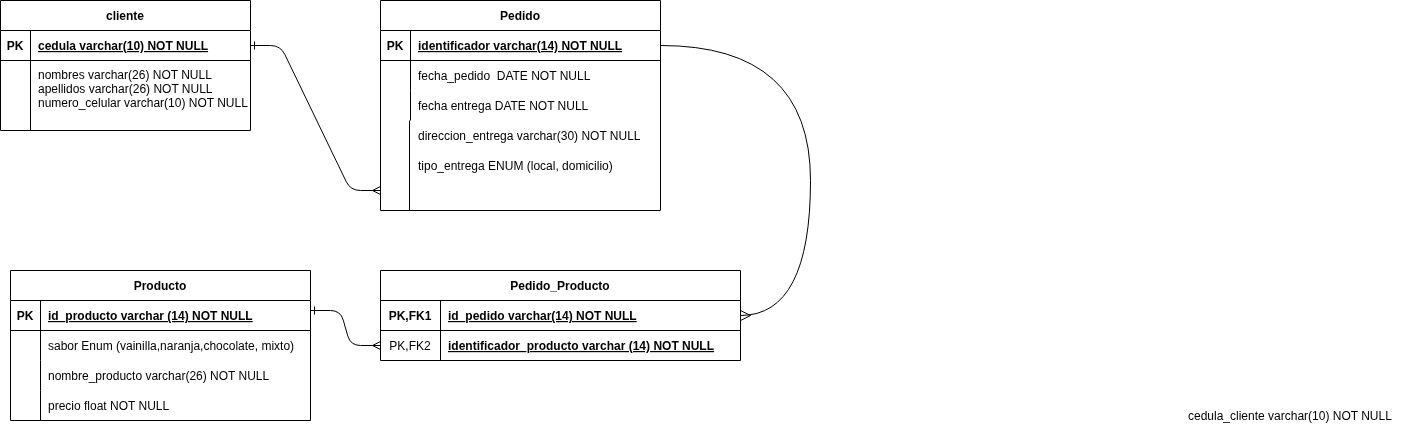

The diagram above was exported from draw.io. Its source (the exported page's mxGraphModel, read from the mxfile embedded in the PNG):
<mxGraphModel dx="1393" dy="975" grid="1" gridSize="10" guides="1" tooltips="1" connect="1" arrows="1" fold="1" page="1" pageScale="1" pageWidth="850" pageHeight="1100" math="0" shadow="0" extFonts="Permanent Marker^https://fonts.googleapis.com/css?family=Permanent+Marker">
  <root>
    <mxCell id="0" />
    <mxCell id="1" parent="0" />
    <mxCell id="C-vyLk0tnHw3VtMMgP7b-1" edge="1" parent="1" source="C-vyLk0tnHw3VtMMgP7b-24" style="edgeStyle=entityRelationEdgeStyle;endArrow=ERmany;startArrow=ERone;endFill=0;startFill=0;" value="">
      <mxGeometry height="100" relative="1" width="100" as="geometry">
        <mxPoint x="340" y="720" as="sourcePoint" />
        <mxPoint x="410" y="310" as="targetPoint" />
      </mxGeometry>
    </mxCell>
    <mxCell id="C-vyLk0tnHw3VtMMgP7b-2" parent="1" style="shape=table;startSize=30;container=1;collapsible=1;childLayout=tableLayout;fixedRows=1;rowLines=0;fontStyle=1;align=center;resizeLast=1;" value="Pedido" vertex="1">
      <mxGeometry height="210" width="280" x="410" y="120" as="geometry" />
    </mxCell>
    <mxCell id="C-vyLk0tnHw3VtMMgP7b-3" parent="C-vyLk0tnHw3VtMMgP7b-2" style="shape=partialRectangle;collapsible=0;dropTarget=0;pointerEvents=0;fillColor=none;points=[[0,0.5],[1,0.5]];portConstraint=eastwest;top=0;left=0;right=0;bottom=1;" value="" vertex="1">
      <mxGeometry height="30" width="280" y="30" as="geometry" />
    </mxCell>
    <mxCell id="C-vyLk0tnHw3VtMMgP7b-4" parent="C-vyLk0tnHw3VtMMgP7b-3" style="shape=partialRectangle;overflow=hidden;connectable=0;fillColor=none;top=0;left=0;bottom=0;right=0;fontStyle=1;" value="PK" vertex="1">
      <mxGeometry height="30" width="30" as="geometry">
        <mxRectangle height="30" width="30" as="alternateBounds" />
      </mxGeometry>
    </mxCell>
    <mxCell id="C-vyLk0tnHw3VtMMgP7b-5" parent="C-vyLk0tnHw3VtMMgP7b-3" style="shape=partialRectangle;overflow=hidden;connectable=0;fillColor=none;top=0;left=0;bottom=0;right=0;align=left;spacingLeft=6;fontStyle=5;" value="identificador varchar(14) NOT NULL" vertex="1">
      <mxGeometry height="30" width="250" x="30" as="geometry">
        <mxRectangle height="30" width="250" as="alternateBounds" />
      </mxGeometry>
    </mxCell>
    <mxCell id="C-vyLk0tnHw3VtMMgP7b-6" parent="C-vyLk0tnHw3VtMMgP7b-2" style="shape=partialRectangle;collapsible=0;dropTarget=0;pointerEvents=0;fillColor=none;points=[[0,0.5],[1,0.5]];portConstraint=eastwest;top=0;left=0;right=0;bottom=0;" value="" vertex="1">
      <mxGeometry height="30" width="280" y="60" as="geometry" />
    </mxCell>
    <mxCell id="C-vyLk0tnHw3VtMMgP7b-7" parent="C-vyLk0tnHw3VtMMgP7b-6" style="shape=partialRectangle;overflow=hidden;connectable=0;fillColor=none;top=0;left=0;bottom=0;right=0;" value="" vertex="1">
      <mxGeometry height="30" width="30" as="geometry">
        <mxRectangle height="30" width="30" as="alternateBounds" />
      </mxGeometry>
    </mxCell>
    <mxCell id="C-vyLk0tnHw3VtMMgP7b-8" parent="C-vyLk0tnHw3VtMMgP7b-6" style="shape=partialRectangle;overflow=hidden;connectable=0;fillColor=none;top=0;left=0;bottom=0;right=0;align=left;spacingLeft=6;" value="fecha_pedido  DATE NOT NULL" vertex="1">
      <mxGeometry height="30" width="250" x="30" as="geometry">
        <mxRectangle height="30" width="250" as="alternateBounds" />
      </mxGeometry>
    </mxCell>
    <mxCell id="C-vyLk0tnHw3VtMMgP7b-9" parent="C-vyLk0tnHw3VtMMgP7b-2" style="shape=partialRectangle;collapsible=0;dropTarget=0;pointerEvents=0;fillColor=none;points=[[0,0.5],[1,0.5]];portConstraint=eastwest;top=0;left=0;right=0;bottom=0;" value="" vertex="1">
      <mxGeometry height="30" width="280" y="90" as="geometry" />
    </mxCell>
    <mxCell id="C-vyLk0tnHw3VtMMgP7b-10" parent="C-vyLk0tnHw3VtMMgP7b-9" style="shape=partialRectangle;overflow=hidden;connectable=0;fillColor=none;top=0;left=0;bottom=0;right=0;" value="" vertex="1">
      <mxGeometry height="30" width="30" as="geometry">
        <mxRectangle height="30" width="30" as="alternateBounds" />
      </mxGeometry>
    </mxCell>
    <mxCell id="C-vyLk0tnHw3VtMMgP7b-11" parent="C-vyLk0tnHw3VtMMgP7b-9" style="shape=partialRectangle;overflow=hidden;connectable=0;fillColor=none;top=0;left=0;bottom=0;right=0;align=left;spacingLeft=6;" value="fecha entrega DATE NOT NULL" vertex="1">
      <mxGeometry height="30" width="250" x="30" as="geometry">
        <mxRectangle height="30" width="250" as="alternateBounds" />
      </mxGeometry>
    </mxCell>
    <mxCell id="C-vyLk0tnHw3VtMMgP7b-23" parent="1" style="shape=table;startSize=30;container=1;collapsible=1;childLayout=tableLayout;fixedRows=1;rowLines=0;fontStyle=1;align=center;resizeLast=1;" value="cliente" vertex="1">
      <mxGeometry height="130" width="250" x="30" y="120" as="geometry" />
    </mxCell>
    <mxCell id="C-vyLk0tnHw3VtMMgP7b-24" parent="C-vyLk0tnHw3VtMMgP7b-23" style="shape=partialRectangle;collapsible=0;dropTarget=0;pointerEvents=0;fillColor=none;points=[[0,0.5],[1,0.5]];portConstraint=eastwest;top=0;left=0;right=0;bottom=1;" value="" vertex="1">
      <mxGeometry height="30" width="250" y="30" as="geometry" />
    </mxCell>
    <mxCell id="C-vyLk0tnHw3VtMMgP7b-25" parent="C-vyLk0tnHw3VtMMgP7b-24" style="shape=partialRectangle;overflow=hidden;connectable=0;fillColor=none;top=0;left=0;bottom=0;right=0;fontStyle=1;" value="PK" vertex="1">
      <mxGeometry height="30" width="30" as="geometry">
        <mxRectangle height="30" width="30" as="alternateBounds" />
      </mxGeometry>
    </mxCell>
    <mxCell id="C-vyLk0tnHw3VtMMgP7b-26" parent="C-vyLk0tnHw3VtMMgP7b-24" style="shape=partialRectangle;overflow=hidden;connectable=0;fillColor=none;top=0;left=0;bottom=0;right=0;align=left;spacingLeft=6;fontStyle=5;" value="cedula varchar(10) NOT NULL" vertex="1">
      <mxGeometry height="30" width="220" x="30" as="geometry">
        <mxRectangle height="30" width="220" as="alternateBounds" />
      </mxGeometry>
    </mxCell>
    <mxCell id="C-vyLk0tnHw3VtMMgP7b-27" parent="C-vyLk0tnHw3VtMMgP7b-23" style="shape=partialRectangle;collapsible=0;dropTarget=0;pointerEvents=0;fillColor=none;points=[[0,0.5],[1,0.5]];portConstraint=eastwest;top=0;left=0;right=0;bottom=0;" value="" vertex="1">
      <mxGeometry height="70" width="250" y="60" as="geometry" />
    </mxCell>
    <mxCell id="C-vyLk0tnHw3VtMMgP7b-28" parent="C-vyLk0tnHw3VtMMgP7b-27" style="shape=partialRectangle;overflow=hidden;connectable=0;fillColor=none;top=0;left=0;bottom=0;right=0;" value="" vertex="1">
      <mxGeometry height="70" width="30" as="geometry">
        <mxRectangle height="70" width="30" as="alternateBounds" />
      </mxGeometry>
    </mxCell>
    <mxCell id="C-vyLk0tnHw3VtMMgP7b-29" parent="C-vyLk0tnHw3VtMMgP7b-27" style="shape=partialRectangle;overflow=hidden;connectable=0;fillColor=none;top=0;left=0;bottom=0;right=0;align=left;spacingLeft=6;" value="nombres varchar(26) NOT NULL&#10;apellidos varchar(26) NOT NULL&#10;numero_celular varchar(10) NOT NULL&#10;" vertex="1">
      <mxGeometry height="70" width="220" x="30" as="geometry">
        <mxRectangle height="70" width="220" as="alternateBounds" />
      </mxGeometry>
    </mxCell>
    <mxCell id="TTGMVjd4eEYdtEpxgXkb-1" parent="1" style="shape=partialRectangle;overflow=hidden;connectable=0;fillColor=none;top=0;left=0;bottom=0;right=0;align=left;spacingLeft=6;" value="tipo_entrega ENUM (local, domicilio) " vertex="1">
      <mxGeometry height="30" width="220" x="440" y="270" as="geometry">
        <mxRectangle height="30" width="220" as="alternateBounds" />
      </mxGeometry>
    </mxCell>
    <mxCell id="TTGMVjd4eEYdtEpxgXkb-2" parent="1" style="shape=partialRectangle;overflow=hidden;connectable=0;fillColor=none;top=0;left=0;bottom=0;right=0;align=left;spacingLeft=6;" value="direccion_entrega varchar(30) NOT NULL" vertex="1">
      <mxGeometry height="30" width="240" x="440" y="240" as="geometry">
        <mxRectangle height="30" width="220" as="alternateBounds" />
      </mxGeometry>
    </mxCell>
    <mxCell id="TTGMVjd4eEYdtEpxgXkb-5" parent="1" style="shape=partialRectangle;overflow=hidden;connectable=0;fillColor=none;top=0;left=0;bottom=0;right=0;align=left;spacingLeft=6;" value="cedula_cliente varchar(10) NOT NULL" vertex="1">
      <mxGeometry height="30" width="240" x="1210" y="520" as="geometry">
        <mxRectangle height="30" width="220" as="alternateBounds" />
      </mxGeometry>
    </mxCell>
    <mxCell id="TTGMVjd4eEYdtEpxgXkb-7" edge="1" parent="1" style="endArrow=none;html=1;rounded=0;" value="">
      <mxGeometry height="50" relative="1" width="50" as="geometry">
        <mxPoint x="439" y="330" as="sourcePoint" />
        <mxPoint x="439" y="240" as="targetPoint" />
      </mxGeometry>
    </mxCell>
    <mxCell id="TTGMVjd4eEYdtEpxgXkb-8" parent="1" style="shape=partialRectangle;overflow=hidden;connectable=0;fillColor=none;top=0;left=0;bottom=0;right=0;align=left;spacingLeft=6;" value="precio float NOT NULL" vertex="1">
      <mxGeometry height="30" width="270" x="70" y="510" as="geometry">
        <mxRectangle height="30" width="270" as="alternateBounds" />
      </mxGeometry>
    </mxCell>
    <mxCell id="C-vyLk0tnHw3VtMMgP7b-13" parent="1" style="shape=table;startSize=30;container=1;collapsible=1;childLayout=tableLayout;fixedRows=1;rowLines=0;fontStyle=1;align=center;resizeLast=1;" value="Producto" vertex="1">
      <mxGeometry height="150" width="300" x="40" y="390" as="geometry" />
    </mxCell>
    <mxCell id="C-vyLk0tnHw3VtMMgP7b-14" parent="C-vyLk0tnHw3VtMMgP7b-13" style="shape=partialRectangle;collapsible=0;dropTarget=0;pointerEvents=0;fillColor=none;points=[[0,0.5],[1,0.5]];portConstraint=eastwest;top=0;left=0;right=0;bottom=1;" value="" vertex="1">
      <mxGeometry height="30" width="300" y="30" as="geometry" />
    </mxCell>
    <mxCell id="C-vyLk0tnHw3VtMMgP7b-15" parent="C-vyLk0tnHw3VtMMgP7b-14" style="shape=partialRectangle;overflow=hidden;connectable=0;fillColor=none;top=0;left=0;bottom=0;right=0;fontStyle=1;" value="PK" vertex="1">
      <mxGeometry height="30" width="30" as="geometry">
        <mxRectangle height="30" width="30" as="alternateBounds" />
      </mxGeometry>
    </mxCell>
    <mxCell id="C-vyLk0tnHw3VtMMgP7b-16" parent="C-vyLk0tnHw3VtMMgP7b-14" style="shape=partialRectangle;overflow=hidden;connectable=0;fillColor=none;top=0;left=0;bottom=0;right=0;align=left;spacingLeft=6;fontStyle=5;" value="id_producto varchar (14) NOT NULL" vertex="1">
      <mxGeometry height="30" width="270" x="30" as="geometry">
        <mxRectangle height="30" width="270" as="alternateBounds" />
      </mxGeometry>
    </mxCell>
    <mxCell id="C-vyLk0tnHw3VtMMgP7b-17" parent="C-vyLk0tnHw3VtMMgP7b-13" style="shape=partialRectangle;collapsible=0;dropTarget=0;pointerEvents=0;fillColor=none;points=[[0,0.5],[1,0.5]];portConstraint=eastwest;top=0;left=0;right=0;bottom=0;" value="" vertex="1">
      <mxGeometry height="30" width="300" y="60" as="geometry" />
    </mxCell>
    <mxCell id="C-vyLk0tnHw3VtMMgP7b-18" parent="C-vyLk0tnHw3VtMMgP7b-17" style="shape=partialRectangle;overflow=hidden;connectable=0;fillColor=none;top=0;left=0;bottom=0;right=0;" value="" vertex="1">
      <mxGeometry height="30" width="30" as="geometry">
        <mxRectangle height="30" width="30" as="alternateBounds" />
      </mxGeometry>
    </mxCell>
    <mxCell id="C-vyLk0tnHw3VtMMgP7b-19" parent="C-vyLk0tnHw3VtMMgP7b-17" style="shape=partialRectangle;overflow=hidden;connectable=0;fillColor=none;top=0;left=0;bottom=0;right=0;align=left;spacingLeft=6;" value="sabor Enum (vainilla,naranja,chocolate, mixto)" vertex="1">
      <mxGeometry height="30" width="270" x="30" as="geometry">
        <mxRectangle height="30" width="270" as="alternateBounds" />
      </mxGeometry>
    </mxCell>
    <mxCell id="C-vyLk0tnHw3VtMMgP7b-20" parent="C-vyLk0tnHw3VtMMgP7b-13" style="shape=partialRectangle;collapsible=0;dropTarget=0;pointerEvents=0;fillColor=none;points=[[0,0.5],[1,0.5]];portConstraint=eastwest;top=0;left=0;right=0;bottom=0;" value="" vertex="1">
      <mxGeometry height="30" width="300" y="90" as="geometry" />
    </mxCell>
    <mxCell id="C-vyLk0tnHw3VtMMgP7b-21" parent="C-vyLk0tnHw3VtMMgP7b-20" style="shape=partialRectangle;overflow=hidden;connectable=0;fillColor=none;top=0;left=0;bottom=0;right=0;" value="" vertex="1">
      <mxGeometry height="30" width="30" as="geometry">
        <mxRectangle height="30" width="30" as="alternateBounds" />
      </mxGeometry>
    </mxCell>
    <mxCell id="C-vyLk0tnHw3VtMMgP7b-22" parent="C-vyLk0tnHw3VtMMgP7b-20" style="shape=partialRectangle;overflow=hidden;connectable=0;fillColor=none;top=0;left=0;bottom=0;right=0;align=left;spacingLeft=6;" value="nombre_producto varchar(26) NOT NULL" vertex="1">
      <mxGeometry height="30" width="270" x="30" as="geometry">
        <mxRectangle height="30" width="270" as="alternateBounds" />
      </mxGeometry>
    </mxCell>
    <mxCell id="TTGMVjd4eEYdtEpxgXkb-9" edge="1" parent="1" style="endArrow=none;html=1;rounded=0;" value="">
      <mxGeometry height="50" relative="1" width="50" as="geometry">
        <Array as="points">
          <mxPoint x="70" y="540" />
        </Array>
        <mxPoint x="70" y="540" as="sourcePoint" />
        <mxPoint x="70" y="510" as="targetPoint" />
      </mxGeometry>
    </mxCell>
    <mxCell id="TTGMVjd4eEYdtEpxgXkb-10" parent="1" style="shape=table;startSize=30;container=1;collapsible=1;childLayout=tableLayout;fixedRows=1;rowLines=0;fontStyle=1;align=center;resizeLast=1;" value="Pedido_Producto" vertex="1">
      <mxGeometry height="90" width="360" x="410" y="390" as="geometry" />
    </mxCell>
    <mxCell id="TTGMVjd4eEYdtEpxgXkb-11" parent="TTGMVjd4eEYdtEpxgXkb-10" style="shape=partialRectangle;collapsible=0;dropTarget=0;pointerEvents=0;fillColor=none;points=[[0,0.5],[1,0.5]];portConstraint=eastwest;top=0;left=0;right=0;bottom=1;" value="" vertex="1">
      <mxGeometry height="30" width="360" y="30" as="geometry" />
    </mxCell>
    <mxCell id="TTGMVjd4eEYdtEpxgXkb-12" parent="TTGMVjd4eEYdtEpxgXkb-11" style="shape=partialRectangle;overflow=hidden;connectable=0;fillColor=none;top=0;left=0;bottom=0;right=0;fontStyle=1;" value="PK,FK1" vertex="1">
      <mxGeometry height="30" width="60" as="geometry">
        <mxRectangle height="30" width="60" as="alternateBounds" />
      </mxGeometry>
    </mxCell>
    <mxCell id="TTGMVjd4eEYdtEpxgXkb-13" parent="TTGMVjd4eEYdtEpxgXkb-11" style="shape=partialRectangle;overflow=hidden;connectable=0;fillColor=none;top=0;left=0;bottom=0;right=0;align=left;spacingLeft=6;fontStyle=5;" value="id_pedido varchar(14) NOT NULL" vertex="1">
      <mxGeometry height="30" width="300" x="60" as="geometry">
        <mxRectangle height="30" width="300" as="alternateBounds" />
      </mxGeometry>
    </mxCell>
    <mxCell id="TTGMVjd4eEYdtEpxgXkb-14" parent="TTGMVjd4eEYdtEpxgXkb-10" style="shape=partialRectangle;collapsible=0;dropTarget=0;pointerEvents=0;fillColor=none;points=[[0,0.5],[1,0.5]];portConstraint=eastwest;top=0;left=0;right=0;bottom=0;" value="" vertex="1">
      <mxGeometry height="30" width="360" y="60" as="geometry" />
    </mxCell>
    <mxCell id="TTGMVjd4eEYdtEpxgXkb-15" parent="TTGMVjd4eEYdtEpxgXkb-14" style="shape=partialRectangle;overflow=hidden;connectable=0;fillColor=none;top=0;left=0;bottom=0;right=0;" value="PK,FK2" vertex="1">
      <mxGeometry height="30" width="60" as="geometry">
        <mxRectangle height="30" width="60" as="alternateBounds" />
      </mxGeometry>
    </mxCell>
    <mxCell id="TTGMVjd4eEYdtEpxgXkb-16" parent="TTGMVjd4eEYdtEpxgXkb-14" style="shape=partialRectangle;overflow=hidden;connectable=0;fillColor=none;top=0;left=0;bottom=0;right=0;align=left;spacingLeft=6;fontStyle=5" value="identificador_producto varchar (14) NOT NULL" vertex="1">
      <mxGeometry height="30" width="300" x="60" as="geometry">
        <mxRectangle height="30" width="300" as="alternateBounds" />
      </mxGeometry>
    </mxCell>
    <mxCell id="TTGMVjd4eEYdtEpxgXkb-20" edge="1" parent="1" style="edgeStyle=entityRelationEdgeStyle;endArrow=ERmany;startArrow=ERone;endFill=0;startFill=0;entryX=0;entryY=0.5;entryDx=0;entryDy=0;" target="TTGMVjd4eEYdtEpxgXkb-14" value="">
      <mxGeometry height="100" relative="1" width="100" as="geometry">
        <mxPoint x="340" y="430" as="sourcePoint" />
        <mxPoint x="470" y="575" as="targetPoint" />
      </mxGeometry>
    </mxCell>
    <mxCell id="TTGMVjd4eEYdtEpxgXkb-26" edge="1" parent="1" source="C-vyLk0tnHw3VtMMgP7b-3" style="edgeStyle=orthogonalEdgeStyle;elbow=vertical;endArrow=ERmany;html=1;rounded=0;endSize=8;startSize=8;exitX=1;exitY=0.5;exitDx=0;exitDy=0;curved=1;entryX=1;entryY=0.5;entryDx=0;entryDy=0;endFill=0;" target="TTGMVjd4eEYdtEpxgXkb-11" value="">
      <mxGeometry height="50" relative="1" width="50" as="geometry">
        <Array as="points">
          <mxPoint x="840" y="165" />
          <mxPoint x="840" y="435" />
        </Array>
        <mxPoint x="730" y="190" as="sourcePoint" />
        <mxPoint x="810" y="370" as="targetPoint" />
      </mxGeometry>
    </mxCell>
  </root>
</mxGraphModel>